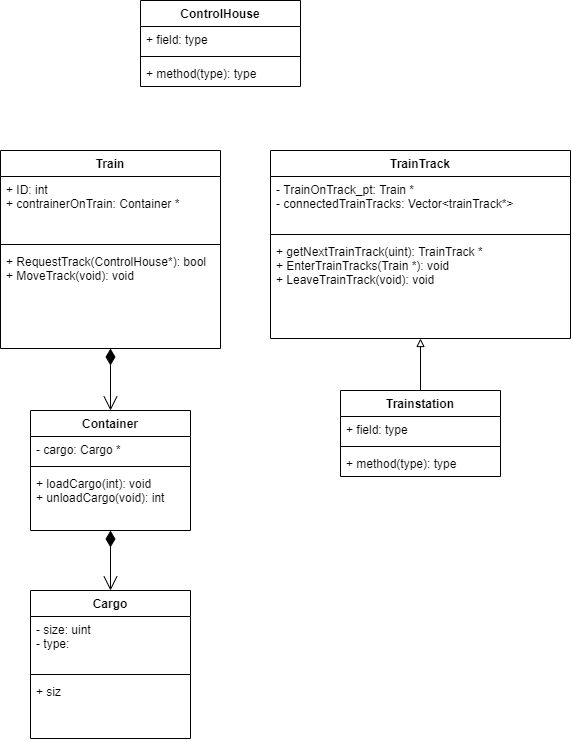

The diagram above was exported from draw.io. Its source (the exported page's mxGraphModel, read from the mxfile embedded in the PNG):
<mxGraphModel dx="749" dy="556" grid="1" gridSize="10" guides="1" tooltips="1" connect="1" arrows="1" fold="1" page="1" pageScale="1" pageWidth="827" pageHeight="1169" math="0" shadow="0">
  <root>
    <mxCell id="WIyWlLk6GJQsqaUBKTNV-0" />
    <mxCell id="WIyWlLk6GJQsqaUBKTNV-1" parent="WIyWlLk6GJQsqaUBKTNV-0" />
    <mxCell id="lkwNwR2HeS4SmZWFXtK1-0" value="Trainstation" style="swimlane;fontStyle=1;align=center;verticalAlign=top;childLayout=stackLayout;horizontal=1;startSize=26;horizontalStack=0;resizeParent=1;resizeParentMax=0;resizeLast=0;collapsible=1;marginBottom=0;" vertex="1" parent="WIyWlLk6GJQsqaUBKTNV-1">
      <mxGeometry x="440" y="480" width="160" height="86" as="geometry" />
    </mxCell>
    <mxCell id="lkwNwR2HeS4SmZWFXtK1-1" value="+ field: type" style="text;strokeColor=none;fillColor=none;align=left;verticalAlign=top;spacingLeft=4;spacingRight=4;overflow=hidden;rotatable=0;points=[[0,0.5],[1,0.5]];portConstraint=eastwest;" vertex="1" parent="lkwNwR2HeS4SmZWFXtK1-0">
      <mxGeometry y="26" width="160" height="26" as="geometry" />
    </mxCell>
    <mxCell id="lkwNwR2HeS4SmZWFXtK1-2" value="" style="line;strokeWidth=1;fillColor=none;align=left;verticalAlign=middle;spacingTop=-1;spacingLeft=3;spacingRight=3;rotatable=0;labelPosition=right;points=[];portConstraint=eastwest;" vertex="1" parent="lkwNwR2HeS4SmZWFXtK1-0">
      <mxGeometry y="52" width="160" height="8" as="geometry" />
    </mxCell>
    <mxCell id="lkwNwR2HeS4SmZWFXtK1-3" value="+ method(type): type" style="text;strokeColor=none;fillColor=none;align=left;verticalAlign=top;spacingLeft=4;spacingRight=4;overflow=hidden;rotatable=0;points=[[0,0.5],[1,0.5]];portConstraint=eastwest;" vertex="1" parent="lkwNwR2HeS4SmZWFXtK1-0">
      <mxGeometry y="60" width="160" height="26" as="geometry" />
    </mxCell>
    <mxCell id="lkwNwR2HeS4SmZWFXtK1-4" value="Train" style="swimlane;fontStyle=1;align=center;verticalAlign=top;childLayout=stackLayout;horizontal=1;startSize=26;horizontalStack=0;resizeParent=1;resizeParentMax=0;resizeLast=0;collapsible=1;marginBottom=0;" vertex="1" parent="WIyWlLk6GJQsqaUBKTNV-1">
      <mxGeometry x="100" y="240" width="220" height="198" as="geometry" />
    </mxCell>
    <mxCell id="lkwNwR2HeS4SmZWFXtK1-5" value="+ ID: int&#10;+ contrainerOnTrain: Container *" style="text;strokeColor=none;fillColor=none;align=left;verticalAlign=top;spacingLeft=4;spacingRight=4;overflow=hidden;rotatable=0;points=[[0,0.5],[1,0.5]];portConstraint=eastwest;" vertex="1" parent="lkwNwR2HeS4SmZWFXtK1-4">
      <mxGeometry y="26" width="220" height="64" as="geometry" />
    </mxCell>
    <mxCell id="lkwNwR2HeS4SmZWFXtK1-6" value="" style="line;strokeWidth=1;fillColor=none;align=left;verticalAlign=middle;spacingTop=-1;spacingLeft=3;spacingRight=3;rotatable=0;labelPosition=right;points=[];portConstraint=eastwest;" vertex="1" parent="lkwNwR2HeS4SmZWFXtK1-4">
      <mxGeometry y="90" width="220" height="8" as="geometry" />
    </mxCell>
    <mxCell id="lkwNwR2HeS4SmZWFXtK1-7" value="+ RequestTrack(ControlHouse*): bool&#10;+ MoveTrack(void): void&#10;" style="text;strokeColor=none;fillColor=none;align=left;verticalAlign=top;spacingLeft=4;spacingRight=4;overflow=hidden;rotatable=0;points=[[0,0.5],[1,0.5]];portConstraint=eastwest;" vertex="1" parent="lkwNwR2HeS4SmZWFXtK1-4">
      <mxGeometry y="98" width="220" height="100" as="geometry" />
    </mxCell>
    <mxCell id="lkwNwR2HeS4SmZWFXtK1-8" value="TrainTrack" style="swimlane;fontStyle=1;align=center;verticalAlign=top;childLayout=stackLayout;horizontal=1;startSize=26;horizontalStack=0;resizeParent=1;resizeParentMax=0;resizeLast=0;collapsible=1;marginBottom=0;" vertex="1" parent="WIyWlLk6GJQsqaUBKTNV-1">
      <mxGeometry x="370" y="240" width="300" height="188" as="geometry" />
    </mxCell>
    <mxCell id="lkwNwR2HeS4SmZWFXtK1-9" value="- TrainOnTrack_pt: Train *&#10;- connectedTrainTracks: Vector&lt;trainTrack*&gt;" style="text;strokeColor=none;fillColor=none;align=left;verticalAlign=top;spacingLeft=4;spacingRight=4;overflow=hidden;rotatable=0;points=[[0,0.5],[1,0.5]];portConstraint=eastwest;" vertex="1" parent="lkwNwR2HeS4SmZWFXtK1-8">
      <mxGeometry y="26" width="300" height="54" as="geometry" />
    </mxCell>
    <mxCell id="lkwNwR2HeS4SmZWFXtK1-10" value="" style="line;strokeWidth=1;fillColor=none;align=left;verticalAlign=middle;spacingTop=-1;spacingLeft=3;spacingRight=3;rotatable=0;labelPosition=right;points=[];portConstraint=eastwest;" vertex="1" parent="lkwNwR2HeS4SmZWFXtK1-8">
      <mxGeometry y="80" width="300" height="8" as="geometry" />
    </mxCell>
    <mxCell id="lkwNwR2HeS4SmZWFXtK1-11" value="+ getNextTrainTrack(uint): TrainTrack *&#10;+ EnterTrainTracks(Train *): void&#10;+ LeaveTrainTrack(void): void" style="text;strokeColor=none;fillColor=none;align=left;verticalAlign=top;spacingLeft=4;spacingRight=4;overflow=hidden;rotatable=0;points=[[0,0.5],[1,0.5]];portConstraint=eastwest;" vertex="1" parent="lkwNwR2HeS4SmZWFXtK1-8">
      <mxGeometry y="88" width="300" height="100" as="geometry" />
    </mxCell>
    <mxCell id="lkwNwR2HeS4SmZWFXtK1-12" value="Container" style="swimlane;fontStyle=1;align=center;verticalAlign=top;childLayout=stackLayout;horizontal=1;startSize=26;horizontalStack=0;resizeParent=1;resizeParentMax=0;resizeLast=0;collapsible=1;marginBottom=0;" vertex="1" parent="WIyWlLk6GJQsqaUBKTNV-1">
      <mxGeometry x="130" y="500" width="160" height="120" as="geometry" />
    </mxCell>
    <mxCell id="lkwNwR2HeS4SmZWFXtK1-13" value="- cargo: Cargo *" style="text;strokeColor=none;fillColor=none;align=left;verticalAlign=top;spacingLeft=4;spacingRight=4;overflow=hidden;rotatable=0;points=[[0,0.5],[1,0.5]];portConstraint=eastwest;" vertex="1" parent="lkwNwR2HeS4SmZWFXtK1-12">
      <mxGeometry y="26" width="160" height="26" as="geometry" />
    </mxCell>
    <mxCell id="lkwNwR2HeS4SmZWFXtK1-14" value="" style="line;strokeWidth=1;fillColor=none;align=left;verticalAlign=middle;spacingTop=-1;spacingLeft=3;spacingRight=3;rotatable=0;labelPosition=right;points=[];portConstraint=eastwest;" vertex="1" parent="lkwNwR2HeS4SmZWFXtK1-12">
      <mxGeometry y="52" width="160" height="8" as="geometry" />
    </mxCell>
    <mxCell id="lkwNwR2HeS4SmZWFXtK1-15" value="+ loadCargo(int): void&#10;+ unloadCargo(void): int" style="text;strokeColor=none;fillColor=none;align=left;verticalAlign=top;spacingLeft=4;spacingRight=4;overflow=hidden;rotatable=0;points=[[0,0.5],[1,0.5]];portConstraint=eastwest;" vertex="1" parent="lkwNwR2HeS4SmZWFXtK1-12">
      <mxGeometry y="60" width="160" height="60" as="geometry" />
    </mxCell>
    <mxCell id="lkwNwR2HeS4SmZWFXtK1-17" value="ControlHouse" style="swimlane;fontStyle=1;align=center;verticalAlign=top;childLayout=stackLayout;horizontal=1;startSize=26;horizontalStack=0;resizeParent=1;resizeParentMax=0;resizeLast=0;collapsible=1;marginBottom=0;" vertex="1" parent="WIyWlLk6GJQsqaUBKTNV-1">
      <mxGeometry x="240" y="90" width="160" height="86" as="geometry" />
    </mxCell>
    <mxCell id="lkwNwR2HeS4SmZWFXtK1-18" value="+ field: type" style="text;strokeColor=none;fillColor=none;align=left;verticalAlign=top;spacingLeft=4;spacingRight=4;overflow=hidden;rotatable=0;points=[[0,0.5],[1,0.5]];portConstraint=eastwest;" vertex="1" parent="lkwNwR2HeS4SmZWFXtK1-17">
      <mxGeometry y="26" width="160" height="26" as="geometry" />
    </mxCell>
    <mxCell id="lkwNwR2HeS4SmZWFXtK1-19" value="" style="line;strokeWidth=1;fillColor=none;align=left;verticalAlign=middle;spacingTop=-1;spacingLeft=3;spacingRight=3;rotatable=0;labelPosition=right;points=[];portConstraint=eastwest;" vertex="1" parent="lkwNwR2HeS4SmZWFXtK1-17">
      <mxGeometry y="52" width="160" height="8" as="geometry" />
    </mxCell>
    <mxCell id="lkwNwR2HeS4SmZWFXtK1-20" value="+ method(type): type" style="text;strokeColor=none;fillColor=none;align=left;verticalAlign=top;spacingLeft=4;spacingRight=4;overflow=hidden;rotatable=0;points=[[0,0.5],[1,0.5]];portConstraint=eastwest;" vertex="1" parent="lkwNwR2HeS4SmZWFXtK1-17">
      <mxGeometry y="60" width="160" height="26" as="geometry" />
    </mxCell>
    <mxCell id="lkwNwR2HeS4SmZWFXtK1-21" value="" style="endArrow=block;endFill=0;html=1;edgeStyle=orthogonalEdgeStyle;align=left;verticalAlign=top;rounded=0;" edge="1" parent="WIyWlLk6GJQsqaUBKTNV-1" source="lkwNwR2HeS4SmZWFXtK1-0" target="lkwNwR2HeS4SmZWFXtK1-8">
      <mxGeometry x="-1" relative="1" as="geometry">
        <mxPoint x="380" y="460" as="sourcePoint" />
        <mxPoint x="540" y="460" as="targetPoint" />
      </mxGeometry>
    </mxCell>
    <mxCell id="lkwNwR2HeS4SmZWFXtK1-25" value="" style="endArrow=open;html=1;endSize=12;startArrow=diamondThin;startSize=14;startFill=1;edgeStyle=orthogonalEdgeStyle;align=left;verticalAlign=bottom;rounded=0;strokeWidth=1;" edge="1" parent="WIyWlLk6GJQsqaUBKTNV-1" source="lkwNwR2HeS4SmZWFXtK1-4" target="lkwNwR2HeS4SmZWFXtK1-12">
      <mxGeometry x="-1" y="3" relative="1" as="geometry">
        <mxPoint x="160" y="470" as="sourcePoint" />
        <mxPoint x="320" y="470" as="targetPoint" />
      </mxGeometry>
    </mxCell>
    <mxCell id="lkwNwR2HeS4SmZWFXtK1-26" value="Cargo" style="swimlane;fontStyle=1;align=center;verticalAlign=top;childLayout=stackLayout;horizontal=1;startSize=26;horizontalStack=0;resizeParent=1;resizeParentMax=0;resizeLast=0;collapsible=1;marginBottom=0;" vertex="1" parent="WIyWlLk6GJQsqaUBKTNV-1">
      <mxGeometry x="130" y="680" width="160" height="148" as="geometry" />
    </mxCell>
    <mxCell id="lkwNwR2HeS4SmZWFXtK1-27" value="- size: uint&#10;- type: " style="text;strokeColor=none;fillColor=none;align=left;verticalAlign=top;spacingLeft=4;spacingRight=4;overflow=hidden;rotatable=0;points=[[0,0.5],[1,0.5]];portConstraint=eastwest;" vertex="1" parent="lkwNwR2HeS4SmZWFXtK1-26">
      <mxGeometry y="26" width="160" height="54" as="geometry" />
    </mxCell>
    <mxCell id="lkwNwR2HeS4SmZWFXtK1-28" value="" style="line;strokeWidth=1;fillColor=none;align=left;verticalAlign=middle;spacingTop=-1;spacingLeft=3;spacingRight=3;rotatable=0;labelPosition=right;points=[];portConstraint=eastwest;" vertex="1" parent="lkwNwR2HeS4SmZWFXtK1-26">
      <mxGeometry y="80" width="160" height="8" as="geometry" />
    </mxCell>
    <mxCell id="lkwNwR2HeS4SmZWFXtK1-29" value="+ siz" style="text;strokeColor=none;fillColor=none;align=left;verticalAlign=top;spacingLeft=4;spacingRight=4;overflow=hidden;rotatable=0;points=[[0,0.5],[1,0.5]];portConstraint=eastwest;" vertex="1" parent="lkwNwR2HeS4SmZWFXtK1-26">
      <mxGeometry y="88" width="160" height="60" as="geometry" />
    </mxCell>
    <mxCell id="lkwNwR2HeS4SmZWFXtK1-30" value="" style="endArrow=open;html=1;endSize=12;startArrow=diamondThin;startSize=14;startFill=1;edgeStyle=orthogonalEdgeStyle;align=left;verticalAlign=bottom;rounded=0;strokeWidth=1;" edge="1" parent="WIyWlLk6GJQsqaUBKTNV-1" source="lkwNwR2HeS4SmZWFXtK1-12" target="lkwNwR2HeS4SmZWFXtK1-26">
      <mxGeometry x="-1" y="3" relative="1" as="geometry">
        <mxPoint x="220" y="448" as="sourcePoint" />
        <mxPoint x="220" y="510" as="targetPoint" />
      </mxGeometry>
    </mxCell>
  </root>
</mxGraphModel>